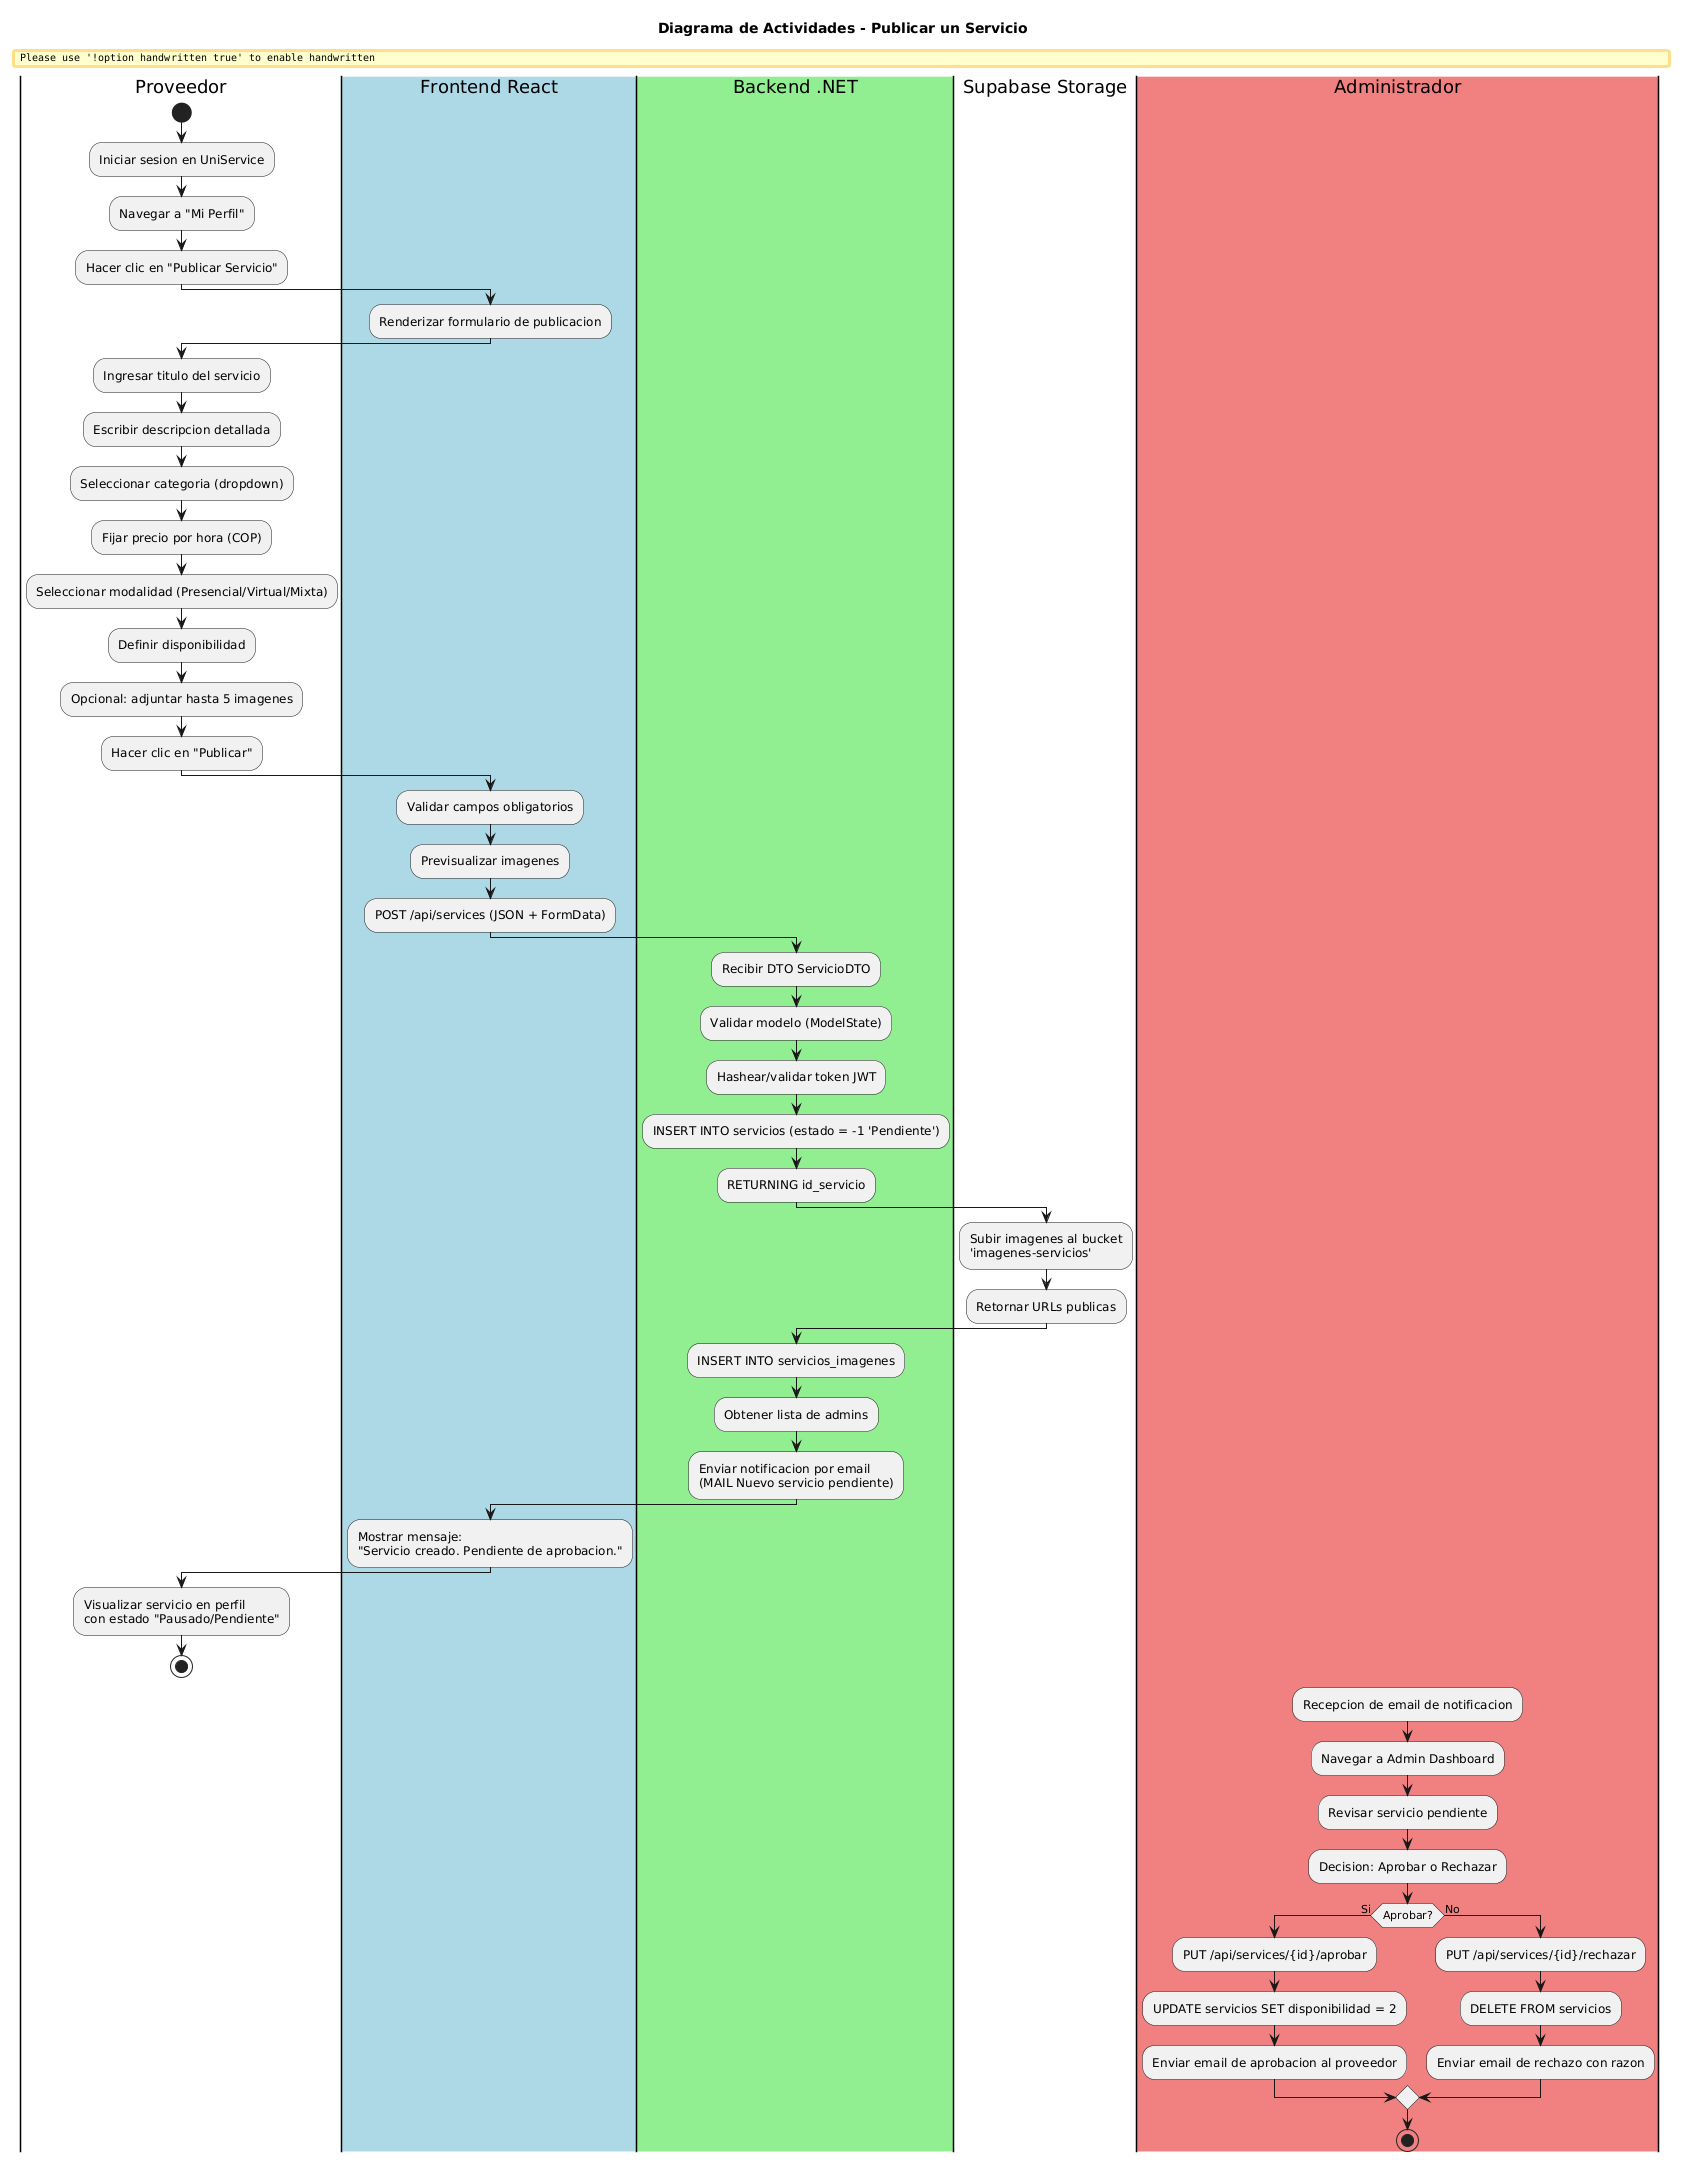

The diagram above was rendered by PlantUML. Its source (embedded in the PNG):
@startuml
skinparam backgroundColor #FEFEFE
skinparam handwritten false

title Diagrama de Actividades - Publicar un Servicio

|Proveedor|
start
:Iniciar sesion en UniService;
:Navegar a "Mi Perfil";
:Hacer clic en "Publicar Servicio";

|#LightBlue|Frontend React|
:Renderizar formulario de publicacion;

|Proveedor|
:Ingresar titulo del servicio;
:Escribir descripcion detallada;
:Seleccionar categoria (dropdown);
:Fijar precio por hora (COP);
:Seleccionar modalidad (Presencial/Virtual/Mixta);
:Definir disponibilidad;
:Opcional: adjuntar hasta 5 imagenes;
:Hacer clic en "Publicar";

|Frontend React|
:Validar campos obligatorios;
:Previsualizar imagenes;
:POST /api/services (JSON + FormData);

|#LightGreen|Backend .NET|
:Recibir DTO ServicioDTO;
:Validar modelo (ModelState);
:Hashear/validar token JWT;
:INSERT INTO servicios (estado = -1 'Pendiente');
:RETURNING id_servicio;

|Supabase Storage|
:Subir imagenes al bucket\n'imagenes-servicios';
:Retornar URLs publicas;

|Backend .NET|
:INSERT INTO servicios_imagenes;
:Obtener lista de admins;
:Enviar notificacion por email\n(MAIL Nuevo servicio pendiente);

|Frontend React|
:Mostrar mensaje:\n"Servicio creado. Pendiente de aprobacion.";

|Proveedor|
:Visualizar servicio en perfil\ncon estado "Pausado/Pendiente";
stop

|#LightCoral|Administrador|
:Recepcion de email de notificacion;
:Navegar a Admin Dashboard;
:Revisar servicio pendiente;
:Decision: Aprobar o Rechazar;
if (Aprobar?) then (Si)
    :PUT /api/services/{id}/aprobar;
    :UPDATE servicios SET disponibilidad = 2;
    :Enviar email de aprobacion al proveedor;
else (No)
    :PUT /api/services/{id}/rechazar;
    :DELETE FROM servicios;
    :Enviar email de rechazo con razon;
endif
stop
@enduml